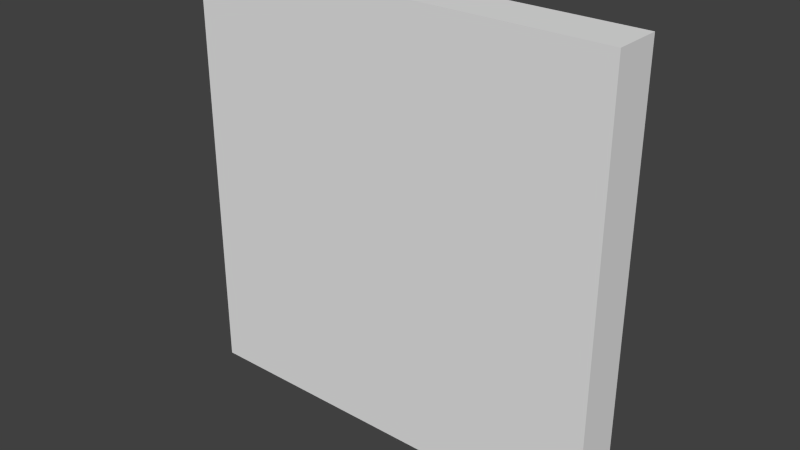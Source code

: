 # Source: Tile.blend  (saved by Blender 2.74.0; exported with 4.5.12 LTS)
import bpy
from mathutils import Matrix  # noqa: F401  (used for matrix-valued properties, if any)

bpy.ops.wm.read_factory_settings(use_empty=True)
scene = bpy.context.scene
scene.name = 'Scene'

# ---- collections
col_collection_1 = bpy.data.collections.new('Collection 1'); scene.collection.children.link(col_collection_1)

# ---- materials (node trees are filled in below, after node groups)
mat_material = bpy.data.materials.new('Material')
mat_material.alpha_threshold = 0.0
mat_material.use_transparent_shadow = False
mat_material.roughness = 0.5
mat_material.line_color = (0.0, 0.0, 0.0, 1.0)

# ---- material node trees

# ---- world
world_world = bpy.data.worlds.new('World'); scene.world = world_world
world_world.color = (0.05088, 0.05088, 0.05088)
world_world.use_sun_shadow = False
world_world.sun_shadow_jitter_overblur = 0.0
world_world.cycles.sampling_method = 'MANUAL'
world_world.cycles.sample_map_resolution = 256

# ---- meshes
me_cube = bpy.data.meshes.new('Cube')
me_cube.from_pydata([(1.0, 1.0, -1.0), (1.0, -1.0, -1.0), (-1.0, -1.0, -1.0), (-1.0, 1.0, -1.0), (1.0, 1.0, 1.0), (1.0, -1.0, 1.0), (-1.0, -1.0, 1.0), (-1.0, 1.0, 1.0)], [], [(0, 1, 2, 3), (4, 7, 6, 5), (0, 4, 5, 1), (1, 5, 6, 2), (2, 6, 7, 3), (4, 0, 3, 7)])
me_cube.materials.append(mat_material)
me_cube.use_remesh_preserve_volume = False
me_cube.use_remesh_preserve_attributes = False
me_cube.use_mirror_vertex_groups = False
me_cube.update()

# ---- objects
ob_cube = bpy.data.objects.new('Cube', me_cube)

# ---- transforms, parenting, visibility, modifiers, constraints
ob_cube.location = (0.0, 0.0, 0.0)
ob_cube.scale = (0.9, 0.1, 0.9)
ob_cube.lock_rotations_4d = False
ob_cube.empty_display_type = 'ARROWS'
ob_cube.lineart.crease_threshold = 0.0

# ---- collection membership
col_collection_1.objects.link(ob_cube)

# ---- scene / render settings (as saved in the file)
scene.frame_start = 1; scene.frame_end = 250; scene.frame_set(1)
scene.render.engine = 'BLENDER_EEVEE_NEXT'
scene.render.resolution_percentage = 50
scene.render.dither_intensity = 0.0
scene.cycles.use_denoising = False
scene.cycles.samples = 10
scene.cycles.sampling_pattern = 'TABULATED_SOBOL'
scene.cycles.light_sampling_threshold = 0.0
scene.cycles.use_adaptive_sampling = False
scene.cycles.use_light_tree = False
scene.cycles.blur_glossy = 0.0
scene.cycles.pixel_filter_type = 'GAUSSIAN'
scene.cycles.sample_clamp_indirect = 0.0
scene.view_settings.view_transform = 'Standard'
bpy.context.view_layer.update()

# ---- added for rendering (the .blend has no active camera and no usable light): camera, sun
cam_auto = bpy.data.cameras.new('AutoCamera')
cam_auto.lens = 50.0
cam_auto.sensor_width = 36.0
cam_auto.clip_end = 1000.0
ob_auto_camera = bpy.data.objects.new('AutoCamera', cam_auto)
scene.collection.objects.link(ob_auto_camera)
ob_auto_camera.location = (2.3625, -2.835, 1.89)
ob_auto_camera.rotation_euler = (1.09748, -7.21219e-08, 0.694738)
scene.camera = ob_auto_camera
light_auto_sun = bpy.data.lights.new('AutoSun', 'SUN')
light_auto_sun.energy = 3.0
light_auto_sun.angle = 0.0523599
ob_auto_sun = bpy.data.objects.new('AutoSun', light_auto_sun)
scene.collection.objects.link(ob_auto_sun)
ob_auto_sun.rotation_euler = (0.872665, 0.174533, 0.523599)
bpy.context.view_layer.update()
